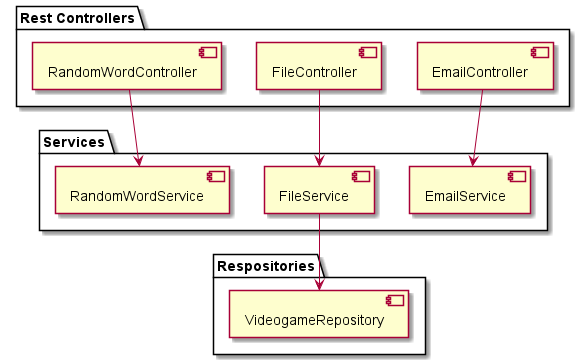

The diagram above was rendered by PlantUML. Its source (embedded in the PNG):
@startuml devNestInternalService

package "Respositories"{
    component VideogameRepository
}

package "Services"{
    component EmailService 
    component FileService
    component RandomWordService

}

package "Rest Controllers"{
    component EmailController 
    component FileController
    component RandomWordController
}

FileService --> VideogameRepository

RandomWordController --> RandomWordService
FileController --> FileService
EmailController --> EmailService

@enduml